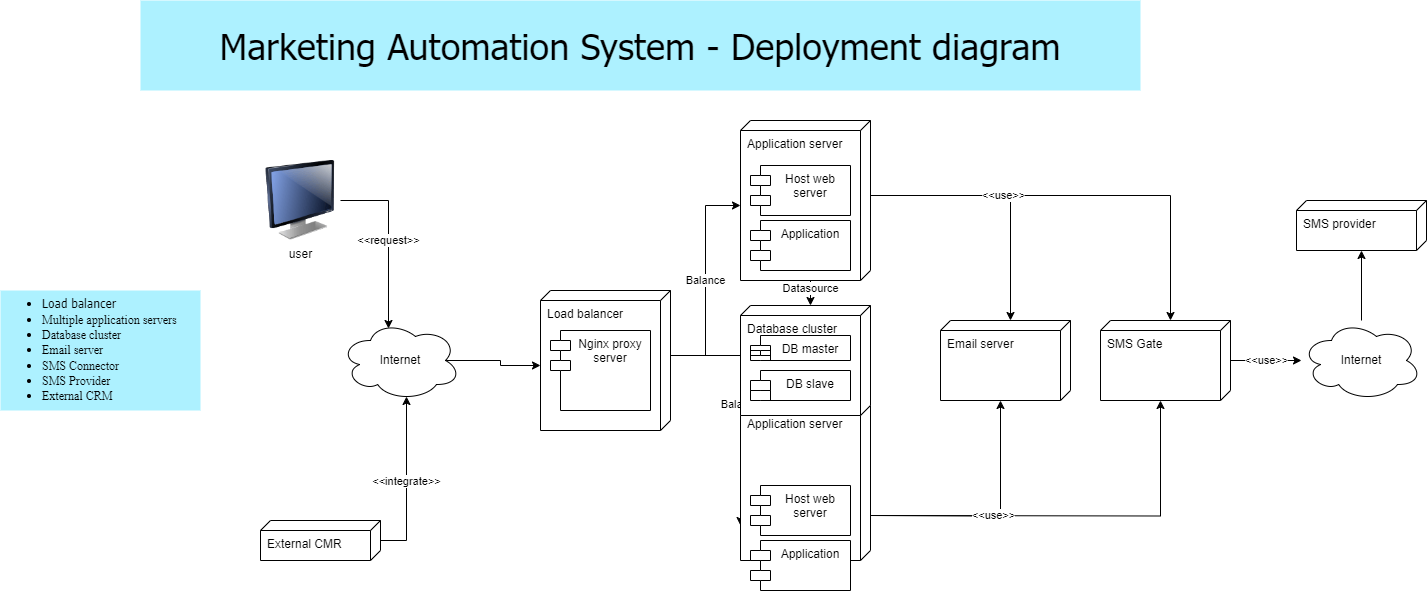

The diagram above was exported from draw.io. Its source (the exported page's mxGraphModel, read from the mxfile embedded in the PNG):
<mxGraphModel dx="2117" dy="541" grid="1" gridSize="10" guides="1" tooltips="1" connect="1" arrows="1" fold="1" page="1" pageScale="1" pageWidth="827" pageHeight="1169" background="#ffffff" math="0" shadow="0">
  <root>
    <mxCell id="0" />
    <mxCell id="1" parent="0" />
    <mxCell id="YUrquwkN4vjPRdsro3Cd-1" value="&lt;ul&gt;&lt;li style=&quot;text-align: justify;&quot;&gt;&lt;font style=&quot;font-weight: normal;&quot; face=&quot;Tahoma&quot;&gt;Load balancer&lt;/font&gt;&lt;/li&gt;&lt;li style=&quot;text-align: justify;&quot;&gt;&lt;font style=&quot;font-weight: normal;&quot; face=&quot;Mnl4UINe33DLduezDRLn&quot;&gt;Multiple application servers&lt;/font&gt;&lt;/li&gt;&lt;li style=&quot;text-align: justify;&quot;&gt;&lt;font style=&quot;font-weight: normal;&quot; face=&quot;Mnl4UINe33DLduezDRLn&quot;&gt;Database cluster&lt;/font&gt;&lt;/li&gt;&lt;li style=&quot;text-align: justify;&quot;&gt;&lt;font style=&quot;font-weight: normal;&quot; face=&quot;Mnl4UINe33DLduezDRLn&quot;&gt;Email server&lt;/font&gt;&lt;/li&gt;&lt;li style=&quot;text-align: justify;&quot;&gt;&lt;font style=&quot;font-weight: normal;&quot; face=&quot;Mnl4UINe33DLduezDRLn&quot;&gt;SMS Connector&lt;/font&gt;&lt;/li&gt;&lt;li style=&quot;text-align: justify;&quot;&gt;&lt;font style=&quot;font-weight: normal;&quot; face=&quot;Mnl4UINe33DLduezDRLn&quot;&gt;SMS Provider&lt;/font&gt;&lt;/li&gt;&lt;li style=&quot;text-align: justify;&quot;&gt;&lt;font style=&quot;font-weight: normal;&quot; face=&quot;Mnl4UINe33DLduezDRLn&quot;&gt;External CRM&lt;/font&gt;&lt;/li&gt;&lt;/ul&gt;" style="text;html=1;strokeColor=none;fillColor=#ADF1FF;align=left;verticalAlign=middle;whiteSpace=wrap;rounded=0;fontFamily=Coming Soon;fontSource=https%3A%2F%2Ffonts.googleapis.com%2Fcss%3Ffamily%3DComing%2BSoon;fontStyle=1" parent="1" vertex="1">
      <mxGeometry x="-180" y="330" width="200" height="120" as="geometry" />
    </mxCell>
    <mxCell id="YUrquwkN4vjPRdsro3Cd-2" value="&lt;h2&gt;&lt;font face=&quot;Tahoma&quot; style=&quot;font-size: 36px; font-weight: normal;&quot;&gt;Marketing Automation System - Deployment diagram&lt;/font&gt;&lt;/h2&gt;" style="text;html=1;strokeColor=none;fillColor=#ADF1FF;align=center;verticalAlign=middle;whiteSpace=wrap;rounded=0;" parent="1" vertex="1">
      <mxGeometry x="-40" y="40" width="1000" height="90" as="geometry" />
    </mxCell>
    <mxCell id="A2kkZxsnsWd9HA5UVY7c-18" value="Balance" style="edgeStyle=orthogonalEdgeStyle;rounded=0;orthogonalLoop=1;jettySize=auto;html=1;exitX=0;exitY=0;exitDx=65;exitDy=0;exitPerimeter=0;entryX=0;entryY=0;entryDx=85;entryDy=130;entryPerimeter=0;" parent="1" source="A2kkZxsnsWd9HA5UVY7c-4" target="A2kkZxsnsWd9HA5UVY7c-14" edge="1">
      <mxGeometry relative="1" as="geometry" />
    </mxCell>
    <mxCell id="A2kkZxsnsWd9HA5UVY7c-28" value="Balance" style="edgeStyle=orthogonalEdgeStyle;rounded=0;orthogonalLoop=1;jettySize=auto;html=1;exitX=0;exitY=0;exitDx=65;exitDy=0;exitPerimeter=0;entryX=0;entryY=0;entryDx=85;entryDy=130;entryPerimeter=0;" parent="1" source="A2kkZxsnsWd9HA5UVY7c-4" edge="1">
      <mxGeometry relative="1" as="geometry">
        <mxPoint x="560" y="565" as="targetPoint" />
      </mxGeometry>
    </mxCell>
    <mxCell id="A2kkZxsnsWd9HA5UVY7c-4" value="Load balancer" style="verticalAlign=top;align=left;shape=cube;size=10;direction=south;fontStyle=0;html=1;boundedLbl=1;spacingLeft=5;whiteSpace=wrap;" parent="1" vertex="1">
      <mxGeometry x="360" y="330" width="130" height="140" as="geometry" />
    </mxCell>
    <mxCell id="A2kkZxsnsWd9HA5UVY7c-6" value="Nginx proxy server" style="shape=module;align=left;spacingLeft=20;align=center;verticalAlign=top;whiteSpace=wrap;html=1;" parent="1" vertex="1">
      <mxGeometry x="370" y="370" width="100" height="80" as="geometry" />
    </mxCell>
    <mxCell id="A2kkZxsnsWd9HA5UVY7c-8" style="edgeStyle=orthogonalEdgeStyle;rounded=0;orthogonalLoop=1;jettySize=auto;html=1;entryX=0;entryY=0;entryDx=75;entryDy=130;entryPerimeter=0;exitX=0.875;exitY=0.5;exitDx=0;exitDy=0;exitPerimeter=0;" parent="1" source="A2kkZxsnsWd9HA5UVY7c-7" target="A2kkZxsnsWd9HA5UVY7c-4" edge="1">
      <mxGeometry relative="1" as="geometry" />
    </mxCell>
    <mxCell id="A2kkZxsnsWd9HA5UVY7c-7" value="Internet" style="ellipse;shape=cloud;whiteSpace=wrap;html=1;" parent="1" vertex="1">
      <mxGeometry x="160" y="360" width="120" height="80" as="geometry" />
    </mxCell>
    <mxCell id="A2kkZxsnsWd9HA5UVY7c-10" value="&amp;lt;&amp;lt;request&amp;gt;&amp;gt;" style="edgeStyle=orthogonalEdgeStyle;rounded=0;orthogonalLoop=1;jettySize=auto;html=1;entryX=0.4;entryY=0.1;entryDx=0;entryDy=0;entryPerimeter=0;" parent="1" source="A2kkZxsnsWd9HA5UVY7c-9" target="A2kkZxsnsWd9HA5UVY7c-7" edge="1">
      <mxGeometry relative="1" as="geometry">
        <Array as="points">
          <mxPoint x="208" y="240" />
        </Array>
      </mxGeometry>
    </mxCell>
    <mxCell id="A2kkZxsnsWd9HA5UVY7c-9" value="user" style="image;html=1;image=img/lib/clip_art/computers/Monitor_128x128.png" parent="1" vertex="1">
      <mxGeometry x="80" y="200" width="80" height="80" as="geometry" />
    </mxCell>
    <mxCell id="A2kkZxsnsWd9HA5UVY7c-13" value="&amp;lt;&amp;lt;integrate&amp;gt;&amp;gt;" style="edgeStyle=orthogonalEdgeStyle;rounded=0;orthogonalLoop=1;jettySize=auto;html=1;entryX=0.55;entryY=0.95;entryDx=0;entryDy=0;entryPerimeter=0;" parent="1" source="A2kkZxsnsWd9HA5UVY7c-11" target="A2kkZxsnsWd9HA5UVY7c-7" edge="1">
      <mxGeometry relative="1" as="geometry">
        <Array as="points">
          <mxPoint x="226" y="580" />
        </Array>
      </mxGeometry>
    </mxCell>
    <mxCell id="A2kkZxsnsWd9HA5UVY7c-11" value="External CMR" style="verticalAlign=top;align=left;shape=cube;size=10;direction=south;fontStyle=0;html=1;boundedLbl=1;spacingLeft=5;whiteSpace=wrap;" parent="1" vertex="1">
      <mxGeometry x="80" y="560" width="120" height="40" as="geometry" />
    </mxCell>
    <mxCell id="A2kkZxsnsWd9HA5UVY7c-26" value="Datasource" style="edgeStyle=orthogonalEdgeStyle;rounded=0;orthogonalLoop=1;jettySize=auto;html=1;exitX=0;exitY=0;exitDx=160;exitDy=70;exitPerimeter=0;entryX=0;entryY=0;entryDx=0;entryDy=60;entryPerimeter=0;" parent="1" source="A2kkZxsnsWd9HA5UVY7c-14" target="A2kkZxsnsWd9HA5UVY7c-22" edge="1">
      <mxGeometry relative="1" as="geometry" />
    </mxCell>
    <mxCell id="A2kkZxsnsWd9HA5UVY7c-34" style="edgeStyle=orthogonalEdgeStyle;rounded=0;orthogonalLoop=1;jettySize=auto;html=1;exitX=0;exitY=0;exitDx=75;exitDy=0;exitPerimeter=0;entryX=0;entryY=0;entryDx=0;entryDy=60;entryPerimeter=0;" parent="1" source="A2kkZxsnsWd9HA5UVY7c-14" target="A2kkZxsnsWd9HA5UVY7c-31" edge="1">
      <mxGeometry relative="1" as="geometry" />
    </mxCell>
    <mxCell id="A2kkZxsnsWd9HA5UVY7c-35" value="&amp;lt;&amp;lt;use&amp;gt;&amp;gt;" style="edgeStyle=orthogonalEdgeStyle;rounded=0;orthogonalLoop=1;jettySize=auto;html=1;exitX=0;exitY=0;exitDx=75;exitDy=0;exitPerimeter=0;entryX=0;entryY=0;entryDx=0;entryDy=60;entryPerimeter=0;" parent="1" source="A2kkZxsnsWd9HA5UVY7c-14" target="A2kkZxsnsWd9HA5UVY7c-29" edge="1">
      <mxGeometry relative="1" as="geometry" />
    </mxCell>
    <mxCell id="A2kkZxsnsWd9HA5UVY7c-14" value="Application server" style="verticalAlign=top;align=left;shape=cube;size=10;direction=south;fontStyle=0;html=1;boundedLbl=1;spacingLeft=5;whiteSpace=wrap;" parent="1" vertex="1">
      <mxGeometry x="560" y="160" width="130" height="160" as="geometry" />
    </mxCell>
    <mxCell id="A2kkZxsnsWd9HA5UVY7c-16" value="Host web server" style="shape=module;align=left;spacingLeft=20;align=center;verticalAlign=top;whiteSpace=wrap;html=1;" parent="1" vertex="1">
      <mxGeometry x="570" y="205" width="100" height="50" as="geometry" />
    </mxCell>
    <mxCell id="A2kkZxsnsWd9HA5UVY7c-17" value="Application" style="shape=module;align=left;spacingLeft=20;align=center;verticalAlign=top;whiteSpace=wrap;html=1;" parent="1" vertex="1">
      <mxGeometry x="570" y="260" width="100" height="50" as="geometry" />
    </mxCell>
    <mxCell id="A2kkZxsnsWd9HA5UVY7c-27" value="Datasource" style="edgeStyle=orthogonalEdgeStyle;rounded=0;orthogonalLoop=1;jettySize=auto;html=1;exitX=0;exitY=0;exitDx=0;exitDy=60;exitPerimeter=0;entryX=0;entryY=0;entryDx=110;entryDy=70;entryPerimeter=0;" parent="1" target="A2kkZxsnsWd9HA5UVY7c-22" edge="1">
      <mxGeometry relative="1" as="geometry">
        <mxPoint x="630" y="480" as="sourcePoint" />
      </mxGeometry>
    </mxCell>
    <mxCell id="A2kkZxsnsWd9HA5UVY7c-32" style="edgeStyle=orthogonalEdgeStyle;rounded=0;orthogonalLoop=1;jettySize=auto;html=1;exitX=0;exitY=0;exitDx=75;exitDy=0;exitPerimeter=0;entryX=0;entryY=0;entryDx=80;entryDy=70;entryPerimeter=0;" parent="1" target="A2kkZxsnsWd9HA5UVY7c-31" edge="1">
      <mxGeometry relative="1" as="geometry">
        <mxPoint x="690" y="555" as="sourcePoint" />
      </mxGeometry>
    </mxCell>
    <mxCell id="A2kkZxsnsWd9HA5UVY7c-33" value="&amp;lt;&amp;lt;use&amp;gt;&amp;gt;" style="edgeStyle=orthogonalEdgeStyle;rounded=0;orthogonalLoop=1;jettySize=auto;html=1;exitX=0;exitY=0;exitDx=75;exitDy=0;exitPerimeter=0;entryX=0;entryY=0;entryDx=80;entryDy=70;entryPerimeter=0;" parent="1" target="A2kkZxsnsWd9HA5UVY7c-29" edge="1">
      <mxGeometry relative="1" as="geometry">
        <mxPoint x="690" y="555" as="sourcePoint" />
      </mxGeometry>
    </mxCell>
    <mxCell id="A2kkZxsnsWd9HA5UVY7c-19" value="Application server" style="verticalAlign=top;align=left;shape=cube;size=10;direction=south;fontStyle=0;html=1;boundedLbl=1;spacingLeft=5;whiteSpace=wrap;" parent="1" vertex="1">
      <mxGeometry x="560" y="440" width="130" height="160" as="geometry" />
    </mxCell>
    <mxCell id="A2kkZxsnsWd9HA5UVY7c-20" value="Host web server" style="shape=module;align=left;spacingLeft=20;align=center;verticalAlign=top;whiteSpace=wrap;html=1;" parent="1" vertex="1">
      <mxGeometry x="570" y="525" width="100" height="50" as="geometry" />
    </mxCell>
    <mxCell id="A2kkZxsnsWd9HA5UVY7c-21" value="Application" style="shape=module;align=left;spacingLeft=20;align=center;verticalAlign=top;whiteSpace=wrap;html=1;" parent="1" vertex="1">
      <mxGeometry x="570" y="580" width="100" height="50" as="geometry" />
    </mxCell>
    <mxCell id="A2kkZxsnsWd9HA5UVY7c-22" value="Database cluster" style="verticalAlign=top;align=left;shape=cube;size=10;direction=south;fontStyle=0;html=1;boundedLbl=1;spacingLeft=5;whiteSpace=wrap;" parent="1" vertex="1">
      <mxGeometry x="560" y="345" width="130" height="110" as="geometry" />
    </mxCell>
    <mxCell id="A2kkZxsnsWd9HA5UVY7c-23" value="DB master" style="shape=module;align=left;spacingLeft=20;align=center;verticalAlign=top;whiteSpace=wrap;html=1;" parent="1" vertex="1">
      <mxGeometry x="570" y="375" width="100" height="25" as="geometry" />
    </mxCell>
    <mxCell id="A2kkZxsnsWd9HA5UVY7c-24" value="DB slave" style="shape=module;align=left;spacingLeft=20;align=center;verticalAlign=top;whiteSpace=wrap;html=1;" parent="1" vertex="1">
      <mxGeometry x="570" y="410" width="100" height="30" as="geometry" />
    </mxCell>
    <mxCell id="A2kkZxsnsWd9HA5UVY7c-29" value="Email server" style="verticalAlign=top;align=left;shape=cube;size=10;direction=south;fontStyle=0;html=1;boundedLbl=1;spacingLeft=5;whiteSpace=wrap;" parent="1" vertex="1">
      <mxGeometry x="760" y="360" width="130" height="80" as="geometry" />
    </mxCell>
    <mxCell id="A2kkZxsnsWd9HA5UVY7c-37" value="&amp;lt;&amp;lt;use&amp;gt;&amp;gt;" style="edgeStyle=orthogonalEdgeStyle;rounded=0;orthogonalLoop=1;jettySize=auto;html=1;" parent="1" source="A2kkZxsnsWd9HA5UVY7c-31" target="A2kkZxsnsWd9HA5UVY7c-36" edge="1">
      <mxGeometry relative="1" as="geometry" />
    </mxCell>
    <mxCell id="A2kkZxsnsWd9HA5UVY7c-31" value="SMS Gate" style="verticalAlign=top;align=left;shape=cube;size=10;direction=south;fontStyle=0;html=1;boundedLbl=1;spacingLeft=5;whiteSpace=wrap;" parent="1" vertex="1">
      <mxGeometry x="920" y="360" width="130" height="80" as="geometry" />
    </mxCell>
    <mxCell id="A2kkZxsnsWd9HA5UVY7c-40" value="" style="edgeStyle=orthogonalEdgeStyle;rounded=0;orthogonalLoop=1;jettySize=auto;html=1;" parent="1" source="A2kkZxsnsWd9HA5UVY7c-36" target="A2kkZxsnsWd9HA5UVY7c-38" edge="1">
      <mxGeometry relative="1" as="geometry" />
    </mxCell>
    <mxCell id="A2kkZxsnsWd9HA5UVY7c-36" value="Internet" style="ellipse;shape=cloud;whiteSpace=wrap;html=1;" parent="1" vertex="1">
      <mxGeometry x="1121" y="360" width="120" height="80" as="geometry" />
    </mxCell>
    <mxCell id="A2kkZxsnsWd9HA5UVY7c-38" value="SMS provider" style="verticalAlign=top;align=left;shape=cube;size=10;direction=south;fontStyle=0;html=1;boundedLbl=1;spacingLeft=5;whiteSpace=wrap;" parent="1" vertex="1">
      <mxGeometry x="1116" y="240" width="130" height="50" as="geometry" />
    </mxCell>
  </root>
</mxGraphModel>